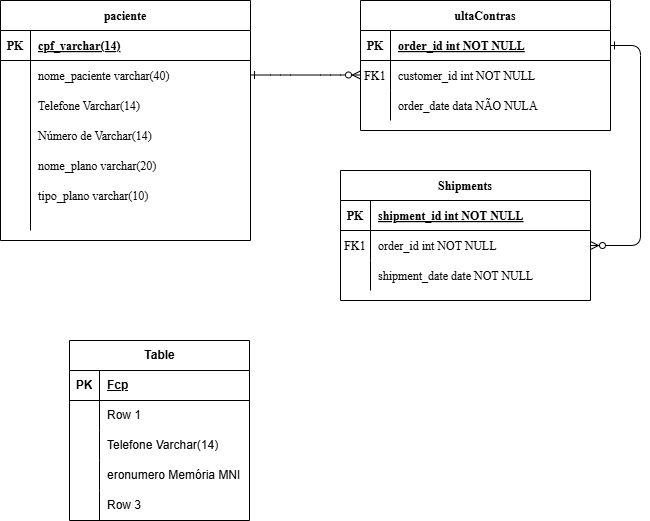

The diagram above was exported from draw.io. Its source (the exported page's mxGraphModel, read from the mxfile embedded in the PNG):
<mxGraphModel dx="866" dy="517" grid="1" gridSize="10" guides="1" tooltips="0" connect="1" arrows="1" fold="1" page="1" pageScale="1" pageWidth="850" pageHeight="1100" math="0" shadow="0" extFonts="Permanent Marker^https://fonts.googleapis.com/css?family=Permanent+Marker">
  <root>
    <mxCell id="0" />
    <mxCell id="1" parent="0" />
    <mxCell id="C-vyLk0tnHw3VtMMgP7b-1" value="" style="edgeStyle=entityRelationEdgeStyle;endArrow=ERzeroToMany;startArrow=ERone;endFill=1;startFill=0;fontFamily=Times New Roman;" parent="1" edge="1">
      <mxGeometry width="100" height="100" relative="1" as="geometry">
        <mxPoint x="360" y="184.5" as="sourcePoint" />
        <mxPoint x="470" y="184.5" as="targetPoint" />
      </mxGeometry>
    </mxCell>
    <mxCell id="C-vyLk0tnHw3VtMMgP7b-12" value="" style="edgeStyle=entityRelationEdgeStyle;endArrow=ERzeroToMany;startArrow=ERone;endFill=1;startFill=0;fontFamily=Times New Roman;" parent="1" source="C-vyLk0tnHw3VtMMgP7b-3" target="C-vyLk0tnHw3VtMMgP7b-17" edge="1">
      <mxGeometry width="100" height="100" relative="1" as="geometry">
        <mxPoint x="400" y="180" as="sourcePoint" />
        <mxPoint x="460" y="205" as="targetPoint" />
      </mxGeometry>
    </mxCell>
    <mxCell id="C-vyLk0tnHw3VtMMgP7b-2" value="ultaContras" style="shape=table;startSize=30;container=1;collapsible=1;childLayout=tableLayout;fixedRows=1;rowLines=0;fontStyle=1;align=center;resizeLast=1;fontFamily=Times New Roman;" parent="1" vertex="1">
      <mxGeometry x="470" y="110" width="250" height="130" as="geometry" />
    </mxCell>
    <mxCell id="C-vyLk0tnHw3VtMMgP7b-3" value="" style="shape=partialRectangle;collapsible=0;dropTarget=0;pointerEvents=0;fillColor=none;points=[[0,0.5],[1,0.5]];portConstraint=eastwest;top=0;left=0;right=0;bottom=1;fontFamily=Times New Roman;" parent="C-vyLk0tnHw3VtMMgP7b-2" vertex="1">
      <mxGeometry y="30" width="250" height="30" as="geometry" />
    </mxCell>
    <mxCell id="C-vyLk0tnHw3VtMMgP7b-4" value="PK" style="shape=partialRectangle;overflow=hidden;connectable=0;fillColor=none;top=0;left=0;bottom=0;right=0;fontStyle=1;fontFamily=Times New Roman;" parent="C-vyLk0tnHw3VtMMgP7b-3" vertex="1">
      <mxGeometry width="30" height="30" as="geometry">
        <mxRectangle width="30" height="30" as="alternateBounds" />
      </mxGeometry>
    </mxCell>
    <mxCell id="C-vyLk0tnHw3VtMMgP7b-5" value="order_id int NOT NULL " style="shape=partialRectangle;overflow=hidden;connectable=0;fillColor=none;top=0;left=0;bottom=0;right=0;align=left;spacingLeft=6;fontStyle=5;fontFamily=Times New Roman;" parent="C-vyLk0tnHw3VtMMgP7b-3" vertex="1">
      <mxGeometry x="30" width="220" height="30" as="geometry">
        <mxRectangle width="220" height="30" as="alternateBounds" />
      </mxGeometry>
    </mxCell>
    <mxCell id="C-vyLk0tnHw3VtMMgP7b-6" value="" style="shape=partialRectangle;collapsible=0;dropTarget=0;pointerEvents=0;fillColor=none;points=[[0,0.5],[1,0.5]];portConstraint=eastwest;top=0;left=0;right=0;bottom=0;fontFamily=Times New Roman;" parent="C-vyLk0tnHw3VtMMgP7b-2" vertex="1">
      <mxGeometry y="60" width="250" height="30" as="geometry" />
    </mxCell>
    <mxCell id="C-vyLk0tnHw3VtMMgP7b-7" value="FK1" style="shape=partialRectangle;overflow=hidden;connectable=0;fillColor=none;top=0;left=0;bottom=0;right=0;fontFamily=Times New Roman;" parent="C-vyLk0tnHw3VtMMgP7b-6" vertex="1">
      <mxGeometry width="30" height="30" as="geometry">
        <mxRectangle width="30" height="30" as="alternateBounds" />
      </mxGeometry>
    </mxCell>
    <mxCell id="C-vyLk0tnHw3VtMMgP7b-8" value="customer_id int NOT NULL" style="shape=partialRectangle;overflow=hidden;connectable=0;fillColor=none;top=0;left=0;bottom=0;right=0;align=left;spacingLeft=6;fontFamily=Times New Roman;" parent="C-vyLk0tnHw3VtMMgP7b-6" vertex="1">
      <mxGeometry x="30" width="220" height="30" as="geometry">
        <mxRectangle width="220" height="30" as="alternateBounds" />
      </mxGeometry>
    </mxCell>
    <mxCell id="C-vyLk0tnHw3VtMMgP7b-9" value="" style="shape=partialRectangle;collapsible=0;dropTarget=0;pointerEvents=0;fillColor=none;points=[[0,0.5],[1,0.5]];portConstraint=eastwest;top=0;left=0;right=0;bottom=0;fontFamily=Times New Roman;" parent="C-vyLk0tnHw3VtMMgP7b-2" vertex="1">
      <mxGeometry y="90" width="250" height="30" as="geometry" />
    </mxCell>
    <mxCell id="C-vyLk0tnHw3VtMMgP7b-10" value="" style="shape=partialRectangle;overflow=hidden;connectable=0;fillColor=none;top=0;left=0;bottom=0;right=0;fontFamily=Times New Roman;" parent="C-vyLk0tnHw3VtMMgP7b-9" vertex="1">
      <mxGeometry width="30" height="30" as="geometry">
        <mxRectangle width="30" height="30" as="alternateBounds" />
      </mxGeometry>
    </mxCell>
    <mxCell id="C-vyLk0tnHw3VtMMgP7b-11" value="order_date data NÃO NULA" style="shape=partialRectangle;overflow=hidden;connectable=0;fillColor=none;top=0;left=0;bottom=0;right=0;align=left;spacingLeft=6;fontFamily=Times New Roman;" parent="C-vyLk0tnHw3VtMMgP7b-9" vertex="1">
      <mxGeometry x="30" width="220" height="30" as="geometry">
        <mxRectangle width="220" height="30" as="alternateBounds" />
      </mxGeometry>
    </mxCell>
    <mxCell id="C-vyLk0tnHw3VtMMgP7b-13" value="Shipments" style="shape=table;startSize=30;container=1;collapsible=1;childLayout=tableLayout;fixedRows=1;rowLines=0;fontStyle=1;align=center;resizeLast=1;fontFamily=Times New Roman;" parent="1" vertex="1">
      <mxGeometry x="450" y="280" width="250" height="130" as="geometry" />
    </mxCell>
    <mxCell id="C-vyLk0tnHw3VtMMgP7b-14" value="" style="shape=partialRectangle;collapsible=0;dropTarget=0;pointerEvents=0;fillColor=none;points=[[0,0.5],[1,0.5]];portConstraint=eastwest;top=0;left=0;right=0;bottom=1;fontFamily=Times New Roman;" parent="C-vyLk0tnHw3VtMMgP7b-13" vertex="1">
      <mxGeometry y="30" width="250" height="30" as="geometry" />
    </mxCell>
    <mxCell id="C-vyLk0tnHw3VtMMgP7b-15" value="PK" style="shape=partialRectangle;overflow=hidden;connectable=0;fillColor=none;top=0;left=0;bottom=0;right=0;fontStyle=1;fontFamily=Times New Roman;" parent="C-vyLk0tnHw3VtMMgP7b-14" vertex="1">
      <mxGeometry width="30" height="30" as="geometry">
        <mxRectangle width="30" height="30" as="alternateBounds" />
      </mxGeometry>
    </mxCell>
    <mxCell id="C-vyLk0tnHw3VtMMgP7b-16" value="shipment_id int NOT NULL " style="shape=partialRectangle;overflow=hidden;connectable=0;fillColor=none;top=0;left=0;bottom=0;right=0;align=left;spacingLeft=6;fontStyle=5;fontFamily=Times New Roman;" parent="C-vyLk0tnHw3VtMMgP7b-14" vertex="1">
      <mxGeometry x="30" width="220" height="30" as="geometry">
        <mxRectangle width="220" height="30" as="alternateBounds" />
      </mxGeometry>
    </mxCell>
    <mxCell id="C-vyLk0tnHw3VtMMgP7b-17" value="" style="shape=partialRectangle;collapsible=0;dropTarget=0;pointerEvents=0;fillColor=none;points=[[0,0.5],[1,0.5]];portConstraint=eastwest;top=0;left=0;right=0;bottom=0;fontFamily=Times New Roman;" parent="C-vyLk0tnHw3VtMMgP7b-13" vertex="1">
      <mxGeometry y="60" width="250" height="30" as="geometry" />
    </mxCell>
    <mxCell id="C-vyLk0tnHw3VtMMgP7b-18" value="FK1" style="shape=partialRectangle;overflow=hidden;connectable=0;fillColor=none;top=0;left=0;bottom=0;right=0;fontFamily=Times New Roman;" parent="C-vyLk0tnHw3VtMMgP7b-17" vertex="1">
      <mxGeometry width="30" height="30" as="geometry">
        <mxRectangle width="30" height="30" as="alternateBounds" />
      </mxGeometry>
    </mxCell>
    <mxCell id="C-vyLk0tnHw3VtMMgP7b-19" value="order_id int NOT NULL" style="shape=partialRectangle;overflow=hidden;connectable=0;fillColor=none;top=0;left=0;bottom=0;right=0;align=left;spacingLeft=6;fontFamily=Times New Roman;" parent="C-vyLk0tnHw3VtMMgP7b-17" vertex="1">
      <mxGeometry x="30" width="220" height="30" as="geometry">
        <mxRectangle width="220" height="30" as="alternateBounds" />
      </mxGeometry>
    </mxCell>
    <mxCell id="C-vyLk0tnHw3VtMMgP7b-20" value="" style="shape=partialRectangle;collapsible=0;dropTarget=0;pointerEvents=0;fillColor=none;points=[[0,0.5],[1,0.5]];portConstraint=eastwest;top=0;left=0;right=0;bottom=0;fontFamily=Times New Roman;" parent="C-vyLk0tnHw3VtMMgP7b-13" vertex="1">
      <mxGeometry y="90" width="250" height="30" as="geometry" />
    </mxCell>
    <mxCell id="C-vyLk0tnHw3VtMMgP7b-21" value="" style="shape=partialRectangle;overflow=hidden;connectable=0;fillColor=none;top=0;left=0;bottom=0;right=0;fontFamily=Times New Roman;" parent="C-vyLk0tnHw3VtMMgP7b-20" vertex="1">
      <mxGeometry width="30" height="30" as="geometry">
        <mxRectangle width="30" height="30" as="alternateBounds" />
      </mxGeometry>
    </mxCell>
    <mxCell id="C-vyLk0tnHw3VtMMgP7b-22" value="shipment_date date NOT NULL" style="shape=partialRectangle;overflow=hidden;connectable=0;fillColor=none;top=0;left=0;bottom=0;right=0;align=left;spacingLeft=6;fontFamily=Times New Roman;" parent="C-vyLk0tnHw3VtMMgP7b-20" vertex="1">
      <mxGeometry x="30" width="220" height="30" as="geometry">
        <mxRectangle width="220" height="30" as="alternateBounds" />
      </mxGeometry>
    </mxCell>
    <mxCell id="C-vyLk0tnHw3VtMMgP7b-23" value="paciente" style="shape=table;startSize=30;container=1;collapsible=1;childLayout=tableLayout;fixedRows=1;rowLines=0;fontStyle=1;align=center;resizeLast=1;fontFamily=Times New Roman;" parent="1" vertex="1">
      <mxGeometry x="110" y="110" width="250" height="240" as="geometry" />
    </mxCell>
    <mxCell id="C-vyLk0tnHw3VtMMgP7b-24" value="" style="shape=partialRectangle;collapsible=0;dropTarget=0;pointerEvents=0;fillColor=none;points=[[0,0.5],[1,0.5]];portConstraint=eastwest;top=0;left=0;right=0;bottom=1;fontFamily=Times New Roman;" parent="C-vyLk0tnHw3VtMMgP7b-23" vertex="1">
      <mxGeometry y="30" width="250" height="30" as="geometry" />
    </mxCell>
    <mxCell id="C-vyLk0tnHw3VtMMgP7b-25" value="PK" style="shape=partialRectangle;overflow=hidden;connectable=0;fillColor=none;top=0;left=0;bottom=0;right=0;fontStyle=1;fontFamily=Times New Roman;" parent="C-vyLk0tnHw3VtMMgP7b-24" vertex="1">
      <mxGeometry width="30" height="30" as="geometry">
        <mxRectangle width="30" height="30" as="alternateBounds" />
      </mxGeometry>
    </mxCell>
    <mxCell id="C-vyLk0tnHw3VtMMgP7b-26" value="cpf_varchar(14)" style="shape=partialRectangle;overflow=hidden;connectable=0;fillColor=none;top=0;left=0;bottom=0;right=0;align=left;spacingLeft=6;fontStyle=5;fontFamily=Times New Roman;" parent="C-vyLk0tnHw3VtMMgP7b-24" vertex="1">
      <mxGeometry x="30" width="220" height="30" as="geometry">
        <mxRectangle width="220" height="30" as="alternateBounds" />
      </mxGeometry>
    </mxCell>
    <mxCell id="C-vyLk0tnHw3VtMMgP7b-27" value="" style="shape=partialRectangle;collapsible=0;dropTarget=0;pointerEvents=0;fillColor=none;points=[[0,0.5],[1,0.5]];portConstraint=eastwest;top=0;left=0;right=0;bottom=0;fontFamily=Times New Roman;" parent="C-vyLk0tnHw3VtMMgP7b-23" vertex="1">
      <mxGeometry y="60" width="250" height="170" as="geometry" />
    </mxCell>
    <mxCell id="C-vyLk0tnHw3VtMMgP7b-28" value="" style="shape=partialRectangle;overflow=hidden;connectable=0;fillColor=none;top=0;left=0;bottom=0;right=0;fontFamily=Times New Roman;" parent="C-vyLk0tnHw3VtMMgP7b-27" vertex="1">
      <mxGeometry width="30" height="170" as="geometry">
        <mxRectangle width="30" height="170" as="alternateBounds" />
      </mxGeometry>
    </mxCell>
    <mxCell id="C-vyLk0tnHw3VtMMgP7b-29" value="" style="shape=partialRectangle;overflow=hidden;connectable=0;fillColor=none;top=0;left=0;bottom=0;right=0;align=left;spacingLeft=6;fontFamily=Times New Roman;" parent="C-vyLk0tnHw3VtMMgP7b-27" vertex="1">
      <mxGeometry x="30" width="220" height="170" as="geometry">
        <mxRectangle width="220" height="170" as="alternateBounds" />
      </mxGeometry>
    </mxCell>
    <mxCell id="blg8d-Kj8RP2iw-yAK5x-13" value="" style="shape=partialRectangle;collapsible=0;dropTarget=0;pointerEvents=0;fillColor=none;points=[[0,0.5],[1,0.5]];portConstraint=eastwest;top=0;left=0;right=0;bottom=0;fontFamily=Times New Roman;" vertex="1" parent="1">
      <mxGeometry x="110" y="170" width="250" height="30" as="geometry" />
    </mxCell>
    <mxCell id="blg8d-Kj8RP2iw-yAK5x-14" value="" style="shape=partialRectangle;overflow=hidden;connectable=0;fillColor=none;top=0;left=0;bottom=0;right=0;fontFamily=Times New Roman;" vertex="1" parent="blg8d-Kj8RP2iw-yAK5x-13">
      <mxGeometry width="30" height="30" as="geometry" />
    </mxCell>
    <mxCell id="blg8d-Kj8RP2iw-yAK5x-15" value="nome_paciente varchar(40)" style="shape=partialRectangle;overflow=hidden;connectable=0;fillColor=none;top=0;left=0;bottom=0;right=0;align=left;spacingLeft=6;fontFamily=Times New Roman;" vertex="1" parent="blg8d-Kj8RP2iw-yAK5x-13">
      <mxGeometry x="30" width="220" height="30" as="geometry" />
    </mxCell>
    <mxCell id="blg8d-Kj8RP2iw-yAK5x-16" value="" style="shape=partialRectangle;collapsible=0;dropTarget=0;pointerEvents=0;fillColor=none;points=[[0,0.5],[1,0.5]];portConstraint=eastwest;top=0;left=0;right=0;bottom=0;fontFamily=Times New Roman;" vertex="1" parent="1">
      <mxGeometry x="110" y="290" width="250" height="30" as="geometry" />
    </mxCell>
    <mxCell id="blg8d-Kj8RP2iw-yAK5x-17" value="" style="shape=partialRectangle;overflow=hidden;connectable=0;fillColor=none;top=0;left=0;bottom=0;right=0;fontFamily=Times New Roman;" vertex="1" parent="blg8d-Kj8RP2iw-yAK5x-16">
      <mxGeometry width="30" height="30" as="geometry" />
    </mxCell>
    <mxCell id="blg8d-Kj8RP2iw-yAK5x-18" value="tipo_plano varchar(10)" style="shape=partialRectangle;overflow=hidden;connectable=0;fillColor=none;top=0;left=0;bottom=0;right=0;align=left;spacingLeft=6;fontFamily=Times New Roman;" vertex="1" parent="blg8d-Kj8RP2iw-yAK5x-16">
      <mxGeometry x="30" width="220" height="30" as="geometry" />
    </mxCell>
    <mxCell id="blg8d-Kj8RP2iw-yAK5x-19" value="" style="shape=partialRectangle;collapsible=0;dropTarget=0;pointerEvents=0;fillColor=none;points=[[0,0.5],[1,0.5]];portConstraint=eastwest;top=0;left=0;right=0;bottom=0;fontFamily=Times New Roman;" vertex="1" parent="1">
      <mxGeometry x="110" y="200" width="250" height="30" as="geometry" />
    </mxCell>
    <mxCell id="blg8d-Kj8RP2iw-yAK5x-20" value="" style="shape=partialRectangle;overflow=hidden;connectable=0;fillColor=none;top=0;left=0;bottom=0;right=0;fontFamily=Times New Roman;" vertex="1" parent="blg8d-Kj8RP2iw-yAK5x-19">
      <mxGeometry width="30" height="30" as="geometry" />
    </mxCell>
    <mxCell id="blg8d-Kj8RP2iw-yAK5x-21" value="Telefone Varchar(14)" style="shape=partialRectangle;overflow=hidden;connectable=0;fillColor=none;top=0;left=0;bottom=0;right=0;align=left;spacingLeft=6;fontFamily=Times New Roman;verticalAlign=middle;" vertex="1" parent="blg8d-Kj8RP2iw-yAK5x-19">
      <mxGeometry x="30" width="220" height="30" as="geometry" />
    </mxCell>
    <mxCell id="blg8d-Kj8RP2iw-yAK5x-22" value="" style="shape=partialRectangle;collapsible=0;dropTarget=0;pointerEvents=0;fillColor=none;points=[[0,0.5],[1,0.5]];portConstraint=eastwest;top=0;left=0;right=0;bottom=0;fontFamily=Times New Roman;" vertex="1" parent="1">
      <mxGeometry x="110" y="260" width="250" height="30" as="geometry" />
    </mxCell>
    <mxCell id="blg8d-Kj8RP2iw-yAK5x-23" value="" style="shape=partialRectangle;overflow=hidden;connectable=0;fillColor=none;top=0;left=0;bottom=0;right=0;fontFamily=Times New Roman;" vertex="1" parent="blg8d-Kj8RP2iw-yAK5x-22">
      <mxGeometry width="30" height="30" as="geometry" />
    </mxCell>
    <mxCell id="blg8d-Kj8RP2iw-yAK5x-24" value="nome_plano varchar(20)" style="shape=partialRectangle;overflow=hidden;connectable=0;fillColor=none;top=0;left=0;bottom=0;right=0;align=left;spacingLeft=6;fontFamily=Times New Roman;" vertex="1" parent="blg8d-Kj8RP2iw-yAK5x-22">
      <mxGeometry x="30" width="220" height="30" as="geometry" />
    </mxCell>
    <mxCell id="blg8d-Kj8RP2iw-yAK5x-25" value="" style="shape=partialRectangle;collapsible=0;dropTarget=0;pointerEvents=0;fillColor=none;points=[[0,0.5],[1,0.5]];portConstraint=eastwest;top=0;left=0;right=0;bottom=0;fontFamily=Times New Roman;" vertex="1" parent="1">
      <mxGeometry x="110" y="230" width="250" height="30" as="geometry" />
    </mxCell>
    <mxCell id="blg8d-Kj8RP2iw-yAK5x-26" value="" style="shape=partialRectangle;overflow=hidden;connectable=0;fillColor=none;top=0;left=0;bottom=0;right=0;fontFamily=Times New Roman;" vertex="1" parent="blg8d-Kj8RP2iw-yAK5x-25">
      <mxGeometry width="30" height="30" as="geometry" />
    </mxCell>
    <mxCell id="blg8d-Kj8RP2iw-yAK5x-27" value="Número de Varchar(14)" style="shape=partialRectangle;overflow=hidden;connectable=0;fillColor=none;top=0;left=0;bottom=0;right=0;align=left;spacingLeft=6;fontFamily=Times New Roman;" vertex="1" parent="blg8d-Kj8RP2iw-yAK5x-25">
      <mxGeometry x="30" width="220" height="30" as="geometry" />
    </mxCell>
    <mxCell id="blg8d-Kj8RP2iw-yAK5x-30" value="Table" style="shape=table;startSize=30;container=1;collapsible=1;childLayout=tableLayout;fixedRows=1;rowLines=0;fontStyle=1;align=center;resizeLast=1;html=1;" vertex="1" parent="1">
      <mxGeometry x="179" y="450" width="180" height="180" as="geometry" />
    </mxCell>
    <mxCell id="blg8d-Kj8RP2iw-yAK5x-31" value="" style="shape=tableRow;horizontal=0;startSize=0;swimlaneHead=0;swimlaneBody=0;fillColor=none;collapsible=0;dropTarget=0;points=[[0,0.5],[1,0.5]];portConstraint=eastwest;top=0;left=0;right=0;bottom=1;" vertex="1" parent="blg8d-Kj8RP2iw-yAK5x-30">
      <mxGeometry y="30" width="180" height="30" as="geometry" />
    </mxCell>
    <mxCell id="blg8d-Kj8RP2iw-yAK5x-32" value="PK" style="shape=partialRectangle;connectable=0;fillColor=none;top=0;left=0;bottom=0;right=0;fontStyle=1;overflow=hidden;whiteSpace=wrap;html=1;" vertex="1" parent="blg8d-Kj8RP2iw-yAK5x-31">
      <mxGeometry width="30" height="30" as="geometry">
        <mxRectangle width="30" height="30" as="alternateBounds" />
      </mxGeometry>
    </mxCell>
    <mxCell id="blg8d-Kj8RP2iw-yAK5x-33" value="Fcp" style="shape=partialRectangle;connectable=0;fillColor=none;top=0;left=0;bottom=0;right=0;align=left;spacingLeft=6;fontStyle=5;overflow=hidden;whiteSpace=wrap;html=1;" vertex="1" parent="blg8d-Kj8RP2iw-yAK5x-31">
      <mxGeometry x="30" width="150" height="30" as="geometry">
        <mxRectangle width="150" height="30" as="alternateBounds" />
      </mxGeometry>
    </mxCell>
    <mxCell id="blg8d-Kj8RP2iw-yAK5x-34" value="" style="shape=tableRow;horizontal=0;startSize=0;swimlaneHead=0;swimlaneBody=0;fillColor=none;collapsible=0;dropTarget=0;points=[[0,0.5],[1,0.5]];portConstraint=eastwest;top=0;left=0;right=0;bottom=0;" vertex="1" parent="blg8d-Kj8RP2iw-yAK5x-30">
      <mxGeometry y="60" width="180" height="30" as="geometry" />
    </mxCell>
    <mxCell id="blg8d-Kj8RP2iw-yAK5x-35" value="" style="shape=partialRectangle;connectable=0;fillColor=none;top=0;left=0;bottom=0;right=0;editable=1;overflow=hidden;whiteSpace=wrap;html=1;" vertex="1" parent="blg8d-Kj8RP2iw-yAK5x-34">
      <mxGeometry width="30" height="30" as="geometry">
        <mxRectangle width="30" height="30" as="alternateBounds" />
      </mxGeometry>
    </mxCell>
    <mxCell id="blg8d-Kj8RP2iw-yAK5x-36" value="Row 1" style="shape=partialRectangle;connectable=0;fillColor=none;top=0;left=0;bottom=0;right=0;align=left;spacingLeft=6;overflow=hidden;whiteSpace=wrap;html=1;" vertex="1" parent="blg8d-Kj8RP2iw-yAK5x-34">
      <mxGeometry x="30" width="150" height="30" as="geometry">
        <mxRectangle width="150" height="30" as="alternateBounds" />
      </mxGeometry>
    </mxCell>
    <mxCell id="blg8d-Kj8RP2iw-yAK5x-43" value="" style="shape=tableRow;horizontal=0;startSize=0;swimlaneHead=0;swimlaneBody=0;fillColor=none;collapsible=0;dropTarget=0;points=[[0,0.5],[1,0.5]];portConstraint=eastwest;top=0;left=0;right=0;bottom=0;" vertex="1" parent="blg8d-Kj8RP2iw-yAK5x-30">
      <mxGeometry y="90" width="180" height="30" as="geometry" />
    </mxCell>
    <mxCell id="blg8d-Kj8RP2iw-yAK5x-44" value="" style="shape=partialRectangle;connectable=0;fillColor=none;top=0;left=0;bottom=0;right=0;editable=1;overflow=hidden;whiteSpace=wrap;html=1;" vertex="1" parent="blg8d-Kj8RP2iw-yAK5x-43">
      <mxGeometry width="30" height="30" as="geometry">
        <mxRectangle width="30" height="30" as="alternateBounds" />
      </mxGeometry>
    </mxCell>
    <mxCell id="blg8d-Kj8RP2iw-yAK5x-45" value="Telefone Varchar(14)" style="shape=partialRectangle;connectable=0;fillColor=none;top=0;left=0;bottom=0;right=0;align=left;spacingLeft=6;overflow=hidden;whiteSpace=wrap;html=1;" vertex="1" parent="blg8d-Kj8RP2iw-yAK5x-43">
      <mxGeometry x="30" width="150" height="30" as="geometry">
        <mxRectangle width="150" height="30" as="alternateBounds" />
      </mxGeometry>
    </mxCell>
    <mxCell id="blg8d-Kj8RP2iw-yAK5x-37" value="" style="shape=tableRow;horizontal=0;startSize=0;swimlaneHead=0;swimlaneBody=0;fillColor=none;collapsible=0;dropTarget=0;points=[[0,0.5],[1,0.5]];portConstraint=eastwest;top=0;left=0;right=0;bottom=0;" vertex="1" parent="blg8d-Kj8RP2iw-yAK5x-30">
      <mxGeometry y="120" width="180" height="30" as="geometry" />
    </mxCell>
    <mxCell id="blg8d-Kj8RP2iw-yAK5x-38" value="" style="shape=partialRectangle;connectable=0;fillColor=none;top=0;left=0;bottom=0;right=0;editable=1;overflow=hidden;whiteSpace=wrap;html=1;" vertex="1" parent="blg8d-Kj8RP2iw-yAK5x-37">
      <mxGeometry width="30" height="30" as="geometry">
        <mxRectangle width="30" height="30" as="alternateBounds" />
      </mxGeometry>
    </mxCell>
    <mxCell id="blg8d-Kj8RP2iw-yAK5x-39" value="eronumero Memória MNI" style="shape=partialRectangle;connectable=0;fillColor=none;top=0;left=0;bottom=0;right=0;align=left;spacingLeft=6;overflow=hidden;whiteSpace=wrap;html=1;" vertex="1" parent="blg8d-Kj8RP2iw-yAK5x-37">
      <mxGeometry x="30" width="150" height="30" as="geometry">
        <mxRectangle width="150" height="30" as="alternateBounds" />
      </mxGeometry>
    </mxCell>
    <mxCell id="blg8d-Kj8RP2iw-yAK5x-40" value="" style="shape=tableRow;horizontal=0;startSize=0;swimlaneHead=0;swimlaneBody=0;fillColor=none;collapsible=0;dropTarget=0;points=[[0,0.5],[1,0.5]];portConstraint=eastwest;top=0;left=0;right=0;bottom=0;" vertex="1" parent="blg8d-Kj8RP2iw-yAK5x-30">
      <mxGeometry y="150" width="180" height="30" as="geometry" />
    </mxCell>
    <mxCell id="blg8d-Kj8RP2iw-yAK5x-41" value="" style="shape=partialRectangle;connectable=0;fillColor=none;top=0;left=0;bottom=0;right=0;editable=1;overflow=hidden;whiteSpace=wrap;html=1;" vertex="1" parent="blg8d-Kj8RP2iw-yAK5x-40">
      <mxGeometry width="30" height="30" as="geometry">
        <mxRectangle width="30" height="30" as="alternateBounds" />
      </mxGeometry>
    </mxCell>
    <mxCell id="blg8d-Kj8RP2iw-yAK5x-42" value="Row 3" style="shape=partialRectangle;connectable=0;fillColor=none;top=0;left=0;bottom=0;right=0;align=left;spacingLeft=6;overflow=hidden;whiteSpace=wrap;html=1;" vertex="1" parent="blg8d-Kj8RP2iw-yAK5x-40">
      <mxGeometry x="30" width="150" height="30" as="geometry">
        <mxRectangle width="150" height="30" as="alternateBounds" />
      </mxGeometry>
    </mxCell>
  </root>
</mxGraphModel>